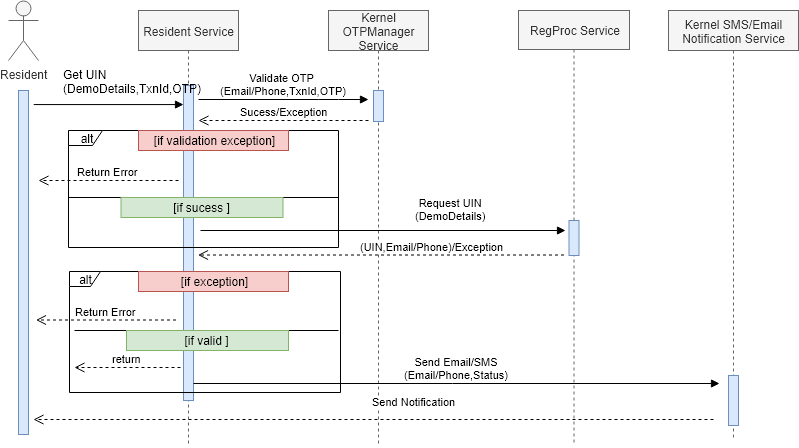

The diagram above was exported from draw.io. Its source (the exported page's mxGraphModel, read from the mxfile embedded in the PNG):
<mxGraphModel dx="1591" dy="468" grid="0" gridSize="10" guides="1" tooltips="1" connect="1" arrows="1" fold="1" page="1" pageScale="1" pageWidth="850" pageHeight="1100" background="#ffffff" math="0" shadow="0">
  <root>
    <mxCell id="0" />
    <mxCell id="1" parent="0" />
    <mxCell id="ex10MRkdJcGarzh-xKvl-2" value="Resident Service" style="shape=umlLifeline;perimeter=lifelinePerimeter;whiteSpace=wrap;html=1;container=1;collapsible=0;recursiveResize=0;outlineConnect=0;fillColor=#f5f5f5;strokeColor=#666666;fontColor=#333333;" parent="1" vertex="1">
      <mxGeometry x="80" y="140" width="100" height="433" as="geometry" />
    </mxCell>
    <mxCell id="ex10MRkdJcGarzh-xKvl-20" value="" style="html=1;points=[];perimeter=orthogonalPerimeter;fillColor=#dae8fc;strokeColor=#6c8ebf;" parent="ex10MRkdJcGarzh-xKvl-2" vertex="1">
      <mxGeometry x="45" y="75" width="10" height="315" as="geometry" />
    </mxCell>
    <mxCell id="ex10MRkdJcGarzh-xKvl-6" value="Kernel OTPManager Service" style="shape=umlLifeline;perimeter=lifelinePerimeter;whiteSpace=wrap;html=1;container=1;collapsible=0;recursiveResize=0;outlineConnect=0;fillColor=#f5f5f5;strokeColor=#666666;fontColor=#333333;" parent="1" vertex="1">
      <mxGeometry x="270" y="140" width="100" height="436" as="geometry" />
    </mxCell>
    <mxCell id="ex10MRkdJcGarzh-xKvl-7" value="RegProc Service" style="shape=umlLifeline;perimeter=lifelinePerimeter;whiteSpace=wrap;html=1;container=1;collapsible=0;recursiveResize=0;outlineConnect=0;fillColor=#f5f5f5;strokeColor=#666666;fontColor=#333333;size=39;" parent="1" vertex="1">
      <mxGeometry x="460" y="140" width="111" height="432" as="geometry" />
    </mxCell>
    <mxCell id="ex10MRkdJcGarzh-xKvl-46" value="" style="html=1;points=[];perimeter=orthogonalPerimeter;fillColor=#dae8fc;strokeColor=#6c8ebf;" parent="ex10MRkdJcGarzh-xKvl-7" vertex="1">
      <mxGeometry x="50.5" y="210" width="10" height="35" as="geometry" />
    </mxCell>
    <mxCell id="ex10MRkdJcGarzh-xKvl-8" value="Resident" style="shape=umlActor;verticalLabelPosition=bottom;labelBackgroundColor=#ffffff;verticalAlign=top;html=1;fillColor=#f5f5f5;strokeColor=#666666;fontColor=#333333;" parent="1" vertex="1">
      <mxGeometry x="-50" y="130" width="30" height="60" as="geometry" />
    </mxCell>
    <mxCell id="ex10MRkdJcGarzh-xKvl-21" value="" style="rounded=1;orthogonalLoop=0;jettySize=auto;html=1;exitX=1.5;exitY=0.041;exitDx=0;exitDy=0;exitPerimeter=0;spacingTop=0;spacingLeft=0;spacingRight=0;verticalAlign=bottom;fontSize=13;endArrow=block;endFill=1;" parent="1" source="ex10MRkdJcGarzh-xKvl-18" target="ex10MRkdJcGarzh-xKvl-20" edge="1">
      <mxGeometry relative="1" as="geometry" />
    </mxCell>
    <mxCell id="ex10MRkdJcGarzh-xKvl-18" value="" style="html=1;points=[];perimeter=orthogonalPerimeter;fillColor=#dae8fc;strokeColor=#6c8ebf;" parent="1" vertex="1">
      <mxGeometry x="-40" y="220" width="10" height="344" as="geometry" />
    </mxCell>
    <mxCell id="ex10MRkdJcGarzh-xKvl-22" value="Get UIN&lt;br&gt;(DemoDetails,TxnId,OTP)" style="text;html=1;resizable=0;points=[];autosize=1;align=left;verticalAlign=top;spacingTop=-4;" parent="1" vertex="1">
      <mxGeometry x="2.5" y="195" width="148" height="28" as="geometry" />
    </mxCell>
    <mxCell id="ex10MRkdJcGarzh-xKvl-23" value="" style="html=1;points=[];perimeter=orthogonalPerimeter;fillColor=#dae8fc;strokeColor=#6c8ebf;" parent="1" vertex="1">
      <mxGeometry x="315" y="220" width="10" height="31" as="geometry" />
    </mxCell>
    <mxCell id="ex10MRkdJcGarzh-xKvl-27" value="Validate OTP&amp;nbsp;&lt;br&gt;&lt;span&gt;(Email/Phone,TxnId,OTP)&lt;/span&gt;" style="html=1;verticalAlign=bottom;endArrow=block;" parent="1" edge="1">
      <mxGeometry width="80" relative="1" as="geometry">
        <mxPoint x="140" y="229" as="sourcePoint" />
        <mxPoint x="310" y="229" as="targetPoint" />
        <Array as="points">
          <mxPoint x="270" y="229" />
        </Array>
      </mxGeometry>
    </mxCell>
    <mxCell id="ex10MRkdJcGarzh-xKvl-32" value="Sucess/Exception" style="html=1;verticalAlign=bottom;endArrow=open;dashed=1;endSize=8;" parent="1" edge="1">
      <mxGeometry relative="1" as="geometry">
        <mxPoint x="310" y="250" as="sourcePoint" />
        <mxPoint x="140" y="250" as="targetPoint" />
      </mxGeometry>
    </mxCell>
    <mxCell id="ex10MRkdJcGarzh-xKvl-36" value="alt" style="shape=umlFrame;whiteSpace=wrap;html=1;width=34;height=15;" parent="1" vertex="1">
      <mxGeometry x="10" y="260" width="270" height="117" as="geometry" />
    </mxCell>
    <mxCell id="ex10MRkdJcGarzh-xKvl-37" value="[if validation exception]" style="text;html=1;strokeColor=#b85450;fillColor=#f8cecc;align=center;verticalAlign=middle;whiteSpace=wrap;rounded=0;" parent="1" vertex="1">
      <mxGeometry x="80" y="260" width="150" height="20" as="geometry" />
    </mxCell>
    <mxCell id="ex10MRkdJcGarzh-xKvl-40" value="Return Error" style="html=1;verticalAlign=bottom;endArrow=open;dashed=1;endSize=8;" parent="1" edge="1">
      <mxGeometry relative="1" as="geometry">
        <mxPoint x="120" y="310" as="sourcePoint" />
        <mxPoint x="-20" y="310" as="targetPoint" />
      </mxGeometry>
    </mxCell>
    <mxCell id="ex10MRkdJcGarzh-xKvl-41" value="" style="line;strokeWidth=1;fillColor=none;align=left;verticalAlign=middle;spacingTop=-1;spacingLeft=3;spacingRight=3;rotatable=0;labelPosition=right;points=[];portConstraint=eastwest;" parent="1" vertex="1">
      <mxGeometry x="10" y="323" width="270" height="8" as="geometry" />
    </mxCell>
    <mxCell id="ex10MRkdJcGarzh-xKvl-44" value="[if sucess ]" style="text;html=1;strokeColor=#82b366;fillColor=#d5e8d4;align=center;verticalAlign=middle;whiteSpace=wrap;rounded=0;" parent="1" vertex="1">
      <mxGeometry x="62.5" y="327" width="162" height="20" as="geometry" />
    </mxCell>
    <mxCell id="ex10MRkdJcGarzh-xKvl-45" value="&lt;span&gt;Request UIN&lt;/span&gt;&lt;br&gt;&lt;span&gt;(DemoDetails)&lt;/span&gt;&lt;br&gt;" style="html=1;verticalAlign=bottom;endArrow=block;" parent="1" edge="1">
      <mxGeometry x="0.3667" y="6" width="80" relative="1" as="geometry">
        <mxPoint x="142" y="360" as="sourcePoint" />
        <mxPoint x="507" y="360" as="targetPoint" />
        <mxPoint as="offset" />
      </mxGeometry>
    </mxCell>
    <mxCell id="ex10MRkdJcGarzh-xKvl-48" value="(UIN,Email/Phone)/Exception" style="html=1;verticalAlign=bottom;endArrow=open;dashed=1;endSize=8;exitX=1;exitY=0.826;exitDx=0;exitDy=0;exitPerimeter=0;" parent="1" edge="1">
      <mxGeometry x="-0.2798" relative="1" as="geometry">
        <mxPoint x="505.5" y="384.5" as="sourcePoint" />
        <mxPoint x="139.5" y="384.5" as="targetPoint" />
        <mxPoint as="offset" />
      </mxGeometry>
    </mxCell>
    <mxCell id="hR3OWLbHBFiltJFqpT4T-1" value="Kernel SMS/Email Notification Service" style="shape=umlLifeline;perimeter=lifelinePerimeter;whiteSpace=wrap;html=1;container=1;collapsible=0;recursiveResize=0;outlineConnect=0;fillColor=#f5f5f5;strokeColor=#666666;fontColor=#333333;" parent="1" vertex="1">
      <mxGeometry x="610" y="140" width="130" height="428" as="geometry" />
    </mxCell>
    <mxCell id="hR3OWLbHBFiltJFqpT4T-3" value="" style="html=1;points=[];perimeter=orthogonalPerimeter;fillColor=#dae8fc;strokeColor=#6c8ebf;" parent="hR3OWLbHBFiltJFqpT4T-1" vertex="1">
      <mxGeometry x="60" y="365" width="10" height="50" as="geometry" />
    </mxCell>
    <mxCell id="hR3OWLbHBFiltJFqpT4T-2" value="Send Email/SMS&lt;br&gt;(Email/Phone,Status)&lt;br&gt;" style="html=1;verticalAlign=bottom;endArrow=block;" parent="1" edge="1">
      <mxGeometry width="80" relative="1" as="geometry">
        <mxPoint x="135" y="513" as="sourcePoint" />
        <mxPoint x="661" y="513" as="targetPoint" />
      </mxGeometry>
    </mxCell>
    <mxCell id="hR3OWLbHBFiltJFqpT4T-6" value="Send Notification&amp;nbsp;" style="html=1;verticalAlign=bottom;endArrow=open;dashed=1;endSize=8;" parent="1" edge="1">
      <mxGeometry x="-0.1235" y="-9" relative="1" as="geometry">
        <mxPoint x="655" y="549" as="sourcePoint" />
        <mxPoint x="-25" y="549" as="targetPoint" />
        <mxPoint as="offset" />
      </mxGeometry>
    </mxCell>
    <mxCell id="v0IODydQC40pr_qwV4Ix-4" value="alt" style="shape=umlFrame;whiteSpace=wrap;html=1;width=31;height=15;" parent="1" vertex="1">
      <mxGeometry x="11" y="401" width="271" height="121" as="geometry" />
    </mxCell>
    <mxCell id="v0IODydQC40pr_qwV4Ix-5" value="" style="line;strokeWidth=1;fillColor=none;align=left;verticalAlign=middle;spacingTop=-1;spacingLeft=3;spacingRight=3;rotatable=0;labelPosition=right;points=[];portConstraint=eastwest;" parent="1" vertex="1">
      <mxGeometry x="16" y="456" width="264" height="8" as="geometry" />
    </mxCell>
    <mxCell id="v0IODydQC40pr_qwV4Ix-7" value="[if exception]" style="text;html=1;strokeColor=#b85450;fillColor=#f8cecc;align=center;verticalAlign=middle;whiteSpace=wrap;rounded=0;" parent="1" vertex="1">
      <mxGeometry x="80" y="401" width="150" height="20" as="geometry" />
    </mxCell>
    <mxCell id="v0IODydQC40pr_qwV4Ix-8" value="Return Error" style="html=1;verticalAlign=bottom;endArrow=open;dashed=1;endSize=8;" parent="1" edge="1">
      <mxGeometry relative="1" as="geometry">
        <mxPoint x="117.5" y="449.5" as="sourcePoint" />
        <mxPoint x="-22.5" y="449.5" as="targetPoint" />
      </mxGeometry>
    </mxCell>
    <mxCell id="szgI7Ye6ShiZ4rf41tbz-1" value="[if valid ]" style="text;html=1;strokeColor=#82b366;fillColor=#d5e8d4;align=center;verticalAlign=middle;whiteSpace=wrap;rounded=0;" parent="1" vertex="1">
      <mxGeometry x="68" y="460" width="162" height="20" as="geometry" />
    </mxCell>
    <mxCell id="VGcNCJsgo5YQTEE-l0xV-1" value="return" style="html=1;verticalAlign=bottom;endArrow=open;dashed=1;endSize=8;" edge="1" parent="1">
      <mxGeometry relative="1" as="geometry">
        <mxPoint x="122" y="497" as="sourcePoint" />
        <mxPoint x="16" y="497" as="targetPoint" />
      </mxGeometry>
    </mxCell>
  </root>
</mxGraphModel>